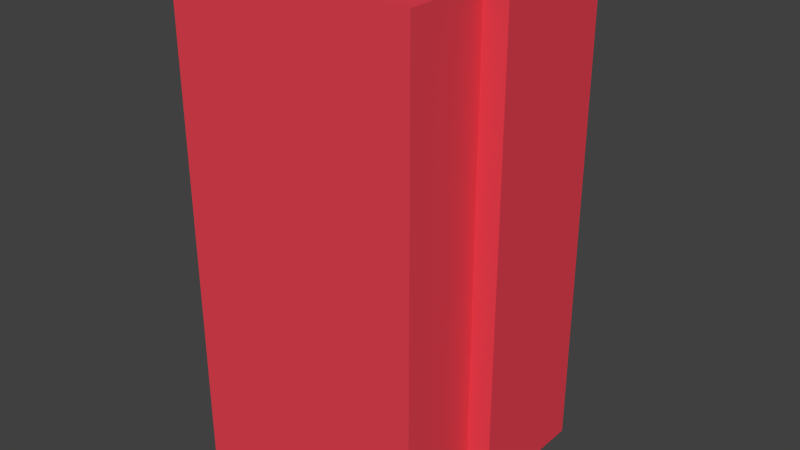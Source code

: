 # Source: enemy.blend  (saved by Blender 2.71.0; exported with 4.5.12 LTS)
import bpy
from mathutils import Matrix  # noqa: F401  (used for matrix-valued properties, if any)

bpy.ops.wm.read_factory_settings(use_empty=True)
scene = bpy.context.scene
scene.name = 'Scene'

# ---- collections
col_collection_1 = bpy.data.collections.new('Collection 1'); scene.collection.children.link(col_collection_1)

# ---- materials (node trees are filled in below, after node groups)
mat_material_001 = bpy.data.materials.new('Material.001')
mat_material_001.alpha_threshold = 0.0
mat_material_001.use_transparent_shadow = False
mat_material_001.diffuse_color = (0.8, 0.05624, 0.08396, 1.0)
mat_material_001.roughness = 0.5
mat_material_001.specular_intensity = 0.09322
mat_material_001.line_color = (0.0, 0.0, 0.0, 1.0)

# ---- material node trees

# ---- world
world_world = bpy.data.worlds.new('World'); scene.world = world_world
world_world.color = (0.05088, 0.05088, 0.05088)
world_world.use_sun_shadow = False
world_world.sun_shadow_jitter_overblur = 0.0
world_world.cycles.sampling_method = 'MANUAL'
world_world.cycles.sample_map_resolution = 256

# ---- meshes
me_cube_001 = bpy.data.meshes.new('Cube.001')
me_cube_001.from_pydata([(-1.0, -1.0, -1.0), (-1.0, 1.0, -1.0), (1.0, 1.0, -1.0), (1.0, -1.0, -1.0), (-1.0, -1.0, 1.0), (-1.0, 1.0, 1.0), (1.0, 1.0, 1.0), (1.0, -1.0, 1.0), (-1.0, -0.3333, 1.0), (-1.0, 0.3333, 1.0), (-1.0, 0.3333, -1.0), (-1.0, -0.3333, -1.0), (1.0, 0.3333, 1.0), (1.0, -0.3333, 1.0), (1.0, -0.3333, -1.0), (1.0, 0.3333, -1.0), (1.187, 0.3333, 1.0), (1.187, -0.3333, 1.0), (1.187, -0.3333, -1.0), (1.187, 0.3333, -1.0)], [], [(9, 5, 1, 10), (5, 6, 2, 1), (13, 7, 3, 14), (7, 4, 0, 3), (10, 1, 2, 15), (12, 6, 5, 9), (4, 8, 11, 0), (8, 9, 10, 11), (6, 12, 15, 2), (13, 14, 18, 17), (0, 11, 14, 3), (11, 10, 15, 14), (7, 13, 8, 4), (13, 12, 9, 8), (16, 17, 18, 19), (15, 12, 16, 19), (14, 15, 19, 18), (12, 13, 17, 16)])
me_cube_001.materials.append(mat_material_001)
me_cube_001.use_remesh_preserve_volume = False
me_cube_001.use_remesh_preserve_attributes = False
me_cube_001.use_mirror_vertex_groups = False
me_cube_001.update()

# ---- objects
ob_enemy = bpy.data.objects.new('enemy', me_cube_001)

# ---- transforms, parenting, visibility, modifiers, constraints
ob_enemy.location = (0.0, 0.0, 2.0)
ob_enemy.scale = (1.0, 1.0, 2.0)
ob_enemy.lineart.crease_threshold = 0.0

# ---- collection membership
col_collection_1.objects.link(ob_enemy)

# ---- scene / render settings (as saved in the file)
scene.frame_start = 1; scene.frame_end = 250; scene.frame_set(1)
scene.render.engine = 'BLENDER_EEVEE_NEXT'
scene.render.resolution_percentage = 50
scene.render.dither_intensity = 0.0
scene.cycles.use_denoising = False
scene.cycles.samples = 10
scene.cycles.sampling_pattern = 'TABULATED_SOBOL'
scene.cycles.light_sampling_threshold = 0.0
scene.cycles.use_adaptive_sampling = False
scene.cycles.use_light_tree = False
scene.cycles.blur_glossy = 0.0
scene.cycles.volume_bounces = 1
scene.cycles.pixel_filter_type = 'GAUSSIAN'
scene.cycles.sample_clamp_indirect = 0.0
scene.view_settings.view_transform = 'Standard'
bpy.context.view_layer.update()

# ---- added for rendering (the .blend has no active camera and no usable light): camera, sun
cam_auto = bpy.data.cameras.new('AutoCamera')
cam_auto.lens = 50.0
cam_auto.sensor_width = 36.0
cam_auto.clip_end = 1000.0
ob_auto_camera = bpy.data.objects.new('AutoCamera', cam_auto)
scene.collection.objects.link(ob_auto_camera)
ob_auto_camera.location = (4.69934, -5.52711, 5.68474)
ob_auto_camera.rotation_euler = (1.09748, -7.21219e-08, 0.694738)
scene.camera = ob_auto_camera
light_auto_sun = bpy.data.lights.new('AutoSun', 'SUN')
light_auto_sun.energy = 3.0
light_auto_sun.angle = 0.0523599
ob_auto_sun = bpy.data.objects.new('AutoSun', light_auto_sun)
scene.collection.objects.link(ob_auto_sun)
ob_auto_sun.rotation_euler = (0.872665, 0.174533, 0.523599)
bpy.context.view_layer.update()
